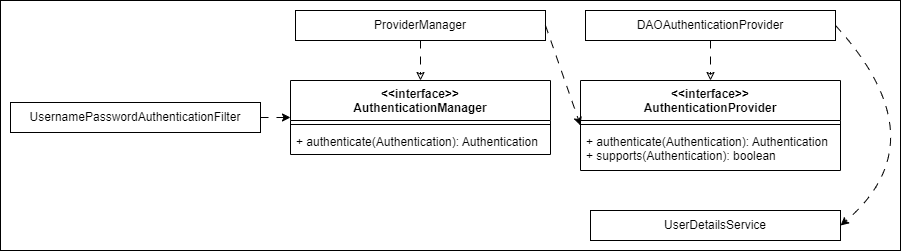

The diagram above was exported from draw.io. Its source (the exported page's mxGraphModel, read from the mxfile embedded in the PNG):
<mxGraphModel dx="1434" dy="758" grid="1" gridSize="10" guides="1" tooltips="1" connect="1" arrows="1" fold="1" page="1" pageScale="1" pageWidth="827" pageHeight="1169" math="0" shadow="0">
  <root>
    <mxCell id="0" />
    <mxCell id="1" parent="0" />
    <mxCell id="nOsmut0O1r26kH35IRsk-36" value="" style="rounded=0;whiteSpace=wrap;html=1;" vertex="1" parent="1">
      <mxGeometry x="100" y="240" width="900" height="250" as="geometry" />
    </mxCell>
    <mxCell id="nOsmut0O1r26kH35IRsk-12" value="&amp;lt;&amp;lt;interface&amp;gt;&amp;gt;&lt;br&gt;AuthenticationManager" style="swimlane;fontStyle=1;align=center;verticalAlign=top;childLayout=stackLayout;horizontal=1;startSize=40;horizontalStack=0;resizeParent=1;resizeParentMax=0;resizeLast=0;collapsible=1;marginBottom=0;whiteSpace=wrap;html=1;" vertex="1" parent="1">
      <mxGeometry x="390" y="320" width="260" height="74" as="geometry" />
    </mxCell>
    <mxCell id="nOsmut0O1r26kH35IRsk-14" value="" style="line;strokeWidth=1;fillColor=none;align=left;verticalAlign=middle;spacingTop=-1;spacingLeft=3;spacingRight=3;rotatable=0;labelPosition=right;points=[];portConstraint=eastwest;strokeColor=inherit;" vertex="1" parent="nOsmut0O1r26kH35IRsk-12">
      <mxGeometry y="40" width="260" height="8" as="geometry" />
    </mxCell>
    <mxCell id="nOsmut0O1r26kH35IRsk-15" value="+ authenticate(Authentication): Authentication" style="text;strokeColor=none;fillColor=none;align=left;verticalAlign=top;spacingLeft=4;spacingRight=4;overflow=hidden;rotatable=0;points=[[0,0.5],[1,0.5]];portConstraint=eastwest;whiteSpace=wrap;html=1;" vertex="1" parent="nOsmut0O1r26kH35IRsk-12">
      <mxGeometry y="48" width="260" height="26" as="geometry" />
    </mxCell>
    <mxCell id="nOsmut0O1r26kH35IRsk-17" value="UsernamePasswordAuthenticationFilter" style="html=1;whiteSpace=wrap;" vertex="1" parent="1">
      <mxGeometry x="110" y="342" width="250" height="30" as="geometry" />
    </mxCell>
    <mxCell id="nOsmut0O1r26kH35IRsk-19" value="" style="endArrow=classic;html=1;rounded=0;exitX=1;exitY=0.5;exitDx=0;exitDy=0;entryX=0;entryY=0.5;entryDx=0;entryDy=0;dashed=1;dashPattern=8 8;endFill=1;" edge="1" parent="1" source="nOsmut0O1r26kH35IRsk-17" target="nOsmut0O1r26kH35IRsk-12">
      <mxGeometry width="50" height="50" relative="1" as="geometry">
        <mxPoint x="420" y="420" as="sourcePoint" />
        <mxPoint x="470" y="370" as="targetPoint" />
      </mxGeometry>
    </mxCell>
    <mxCell id="nOsmut0O1r26kH35IRsk-23" value="" style="endArrow=classic;html=1;rounded=0;exitX=0.5;exitY=1;exitDx=0;exitDy=0;entryX=0.5;entryY=0;entryDx=0;entryDy=0;dashed=1;dashPattern=8 8;endFill=0;" edge="1" parent="1" source="nOsmut0O1r26kH35IRsk-24" target="nOsmut0O1r26kH35IRsk-12">
      <mxGeometry width="50" height="50" relative="1" as="geometry">
        <mxPoint x="384" y="500" as="sourcePoint" />
        <mxPoint x="444" y="552" as="targetPoint" />
      </mxGeometry>
    </mxCell>
    <mxCell id="nOsmut0O1r26kH35IRsk-24" value="ProviderManager" style="html=1;whiteSpace=wrap;" vertex="1" parent="1">
      <mxGeometry x="395" y="250" width="250" height="30" as="geometry" />
    </mxCell>
    <mxCell id="nOsmut0O1r26kH35IRsk-25" value="&amp;lt;&amp;lt;interface&amp;gt;&amp;gt;&lt;br&gt;AuthenticationProvider" style="swimlane;fontStyle=1;align=center;verticalAlign=top;childLayout=stackLayout;horizontal=1;startSize=40;horizontalStack=0;resizeParent=1;resizeParentMax=0;resizeLast=0;collapsible=1;marginBottom=0;whiteSpace=wrap;html=1;" vertex="1" parent="1">
      <mxGeometry x="680" y="320" width="260" height="90" as="geometry" />
    </mxCell>
    <mxCell id="nOsmut0O1r26kH35IRsk-26" value="" style="line;strokeWidth=1;fillColor=none;align=left;verticalAlign=middle;spacingTop=-1;spacingLeft=3;spacingRight=3;rotatable=0;labelPosition=right;points=[];portConstraint=eastwest;strokeColor=inherit;" vertex="1" parent="nOsmut0O1r26kH35IRsk-25">
      <mxGeometry y="40" width="260" height="8" as="geometry" />
    </mxCell>
    <mxCell id="nOsmut0O1r26kH35IRsk-27" value="+ authenticate(Authentication): Authentication&lt;br&gt;+ supports(Authentication): boolean" style="text;strokeColor=none;fillColor=none;align=left;verticalAlign=top;spacingLeft=4;spacingRight=4;overflow=hidden;rotatable=0;points=[[0,0.5],[1,0.5]];portConstraint=eastwest;whiteSpace=wrap;html=1;" vertex="1" parent="nOsmut0O1r26kH35IRsk-25">
      <mxGeometry y="48" width="260" height="42" as="geometry" />
    </mxCell>
    <mxCell id="nOsmut0O1r26kH35IRsk-28" value="" style="endArrow=classic;html=1;rounded=0;exitX=1;exitY=0.5;exitDx=0;exitDy=0;entryX=0;entryY=0.5;entryDx=0;entryDy=0;dashed=1;dashPattern=8 8;endFill=1;" edge="1" parent="1" source="nOsmut0O1r26kH35IRsk-24" target="nOsmut0O1r26kH35IRsk-25">
      <mxGeometry width="50" height="50" relative="1" as="geometry">
        <mxPoint x="310" y="345" as="sourcePoint" />
        <mxPoint x="370" y="367" as="targetPoint" />
      </mxGeometry>
    </mxCell>
    <mxCell id="nOsmut0O1r26kH35IRsk-29" value="" style="endArrow=classic;html=1;rounded=0;exitX=0.5;exitY=1;exitDx=0;exitDy=0;entryX=0.5;entryY=0;entryDx=0;entryDy=0;dashed=1;dashPattern=8 8;endFill=0;" edge="1" parent="1" source="nOsmut0O1r26kH35IRsk-30" target="nOsmut0O1r26kH35IRsk-25">
      <mxGeometry width="50" height="50" relative="1" as="geometry">
        <mxPoint x="679" y="500" as="sourcePoint" />
        <mxPoint x="815" y="320" as="targetPoint" />
      </mxGeometry>
    </mxCell>
    <mxCell id="nOsmut0O1r26kH35IRsk-30" value="DAOAuthenticationProvider" style="html=1;whiteSpace=wrap;" vertex="1" parent="1">
      <mxGeometry x="685" y="250" width="250" height="30" as="geometry" />
    </mxCell>
    <mxCell id="nOsmut0O1r26kH35IRsk-33" value="UserDetailsService" style="html=1;whiteSpace=wrap;" vertex="1" parent="1">
      <mxGeometry x="690" y="450" width="250" height="30" as="geometry" />
    </mxCell>
    <mxCell id="nOsmut0O1r26kH35IRsk-35" value="" style="endArrow=classic;html=1;exitX=1;exitY=0.5;exitDx=0;exitDy=0;entryX=1;entryY=0.5;entryDx=0;entryDy=0;dashed=1;dashPattern=8 8;endFill=1;curved=1;" edge="1" parent="1" source="nOsmut0O1r26kH35IRsk-30" target="nOsmut0O1r26kH35IRsk-33">
      <mxGeometry width="50" height="50" relative="1" as="geometry">
        <mxPoint x="320" y="367" as="sourcePoint" />
        <mxPoint x="370" y="367" as="targetPoint" />
        <Array as="points">
          <mxPoint x="1040" y="380" />
        </Array>
      </mxGeometry>
    </mxCell>
  </root>
</mxGraphModel>